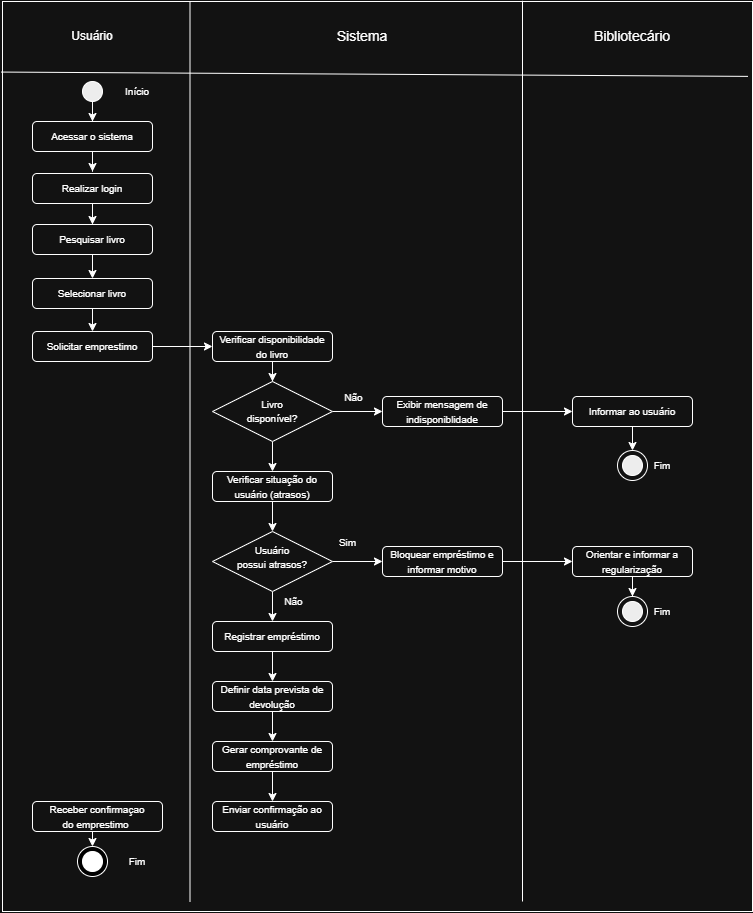

The diagram above was exported from draw.io. Its source (the exported page's mxGraphModel, read from the mxfile embedded in the PNG):
<mxGraphModel dx="703" dy="722" grid="1" gridSize="10" guides="1" tooltips="1" connect="1" arrows="1" fold="1" page="1" pageScale="1" pageWidth="827" pageHeight="1169" math="0" shadow="0">
  <root>
    <mxCell id="0" />
    <mxCell id="1" parent="0" />
    <mxCell id="9if8iMiHCfTAKpQS0xuz-56" parent="1" style="rounded=0;whiteSpace=wrap;html=1;" value="" vertex="1">
      <mxGeometry height="910" width="750" x="70" y="120" as="geometry" />
    </mxCell>
    <mxCell id="9if8iMiHCfTAKpQS0xuz-2" edge="1" parent="1" style="endArrow=none;html=1;rounded=0;exitX=-0.002;exitY=0.098;exitDx=0;exitDy=0;exitPerimeter=0;entryX=0.994;entryY=0.104;entryDx=0;entryDy=0;entryPerimeter=0;" value="">
      <mxGeometry height="50" relative="1" width="50" as="geometry">
        <mxPoint x="68.5" y="190.55999999999995" as="sourcePoint" />
        <mxPoint x="815.5" y="194.88" as="targetPoint" />
      </mxGeometry>
    </mxCell>
    <mxCell id="9if8iMiHCfTAKpQS0xuz-3" parent="1" style="text;html=1;whiteSpace=wrap;strokeColor=none;fillColor=none;align=center;verticalAlign=middle;rounded=0;" value="Usuário" vertex="1">
      <mxGeometry height="30" width="60" x="130" y="140" as="geometry" />
    </mxCell>
    <mxCell id="9if8iMiHCfTAKpQS0xuz-4" parent="1" style="text;html=1;whiteSpace=wrap;strokeColor=none;fillColor=none;align=center;verticalAlign=middle;rounded=0;fontSize=14;" value="Sistema" vertex="1">
      <mxGeometry height="30" width="60" x="400" y="140" as="geometry" />
    </mxCell>
    <mxCell id="9if8iMiHCfTAKpQS0xuz-5" parent="1" style="text;html=1;whiteSpace=wrap;strokeColor=none;fillColor=none;align=center;verticalAlign=middle;rounded=0;fontSize=14;" value="Bibliotecário" vertex="1">
      <mxGeometry height="30" width="60" x="670" y="140" as="geometry" />
    </mxCell>
    <mxCell id="9if8iMiHCfTAKpQS0xuz-6" edge="1" parent="1" style="endArrow=none;html=1;rounded=0;exitX=0.25;exitY=0;exitDx=0;exitDy=0;" value="">
      <mxGeometry height="50" relative="1" width="50" as="geometry">
        <mxPoint x="257.4999999999999" y="120" as="sourcePoint" />
        <mxPoint x="257.5" y="1020" as="targetPoint" />
      </mxGeometry>
    </mxCell>
    <mxCell id="9if8iMiHCfTAKpQS0xuz-7" edge="1" parent="1" style="endArrow=none;html=1;rounded=0;exitX=0.672;exitY=-0.001;exitDx=0;exitDy=0;exitPerimeter=0;" value="">
      <mxGeometry height="50" relative="1" width="50" as="geometry">
        <mxPoint x="590" y="119.27999999999997" as="sourcePoint" />
        <mxPoint x="590" y="1020" as="targetPoint" />
      </mxGeometry>
    </mxCell>
    <mxCell id="iqsDxIvQ2707McJId-52-11" edge="1" parent="1" source="9if8iMiHCfTAKpQS0xuz-8" style="edgeStyle=orthogonalEdgeStyle;rounded=0;orthogonalLoop=1;jettySize=auto;html=1;">
      <mxGeometry relative="1" as="geometry">
        <mxPoint x="160" y="290" as="targetPoint" />
      </mxGeometry>
    </mxCell>
    <mxCell id="9if8iMiHCfTAKpQS0xuz-8" parent="1" style="rounded=1;whiteSpace=wrap;html=1;" value="&lt;font style=&quot;font-size: 10px;&quot;&gt;Acessar o sistema&lt;/font&gt;" vertex="1">
      <mxGeometry height="30" width="120" x="100" y="240" as="geometry" />
    </mxCell>
    <mxCell id="9if8iMiHCfTAKpQS0xuz-14" edge="1" parent="1" source="9if8iMiHCfTAKpQS0xuz-9" style="edgeStyle=orthogonalEdgeStyle;rounded=0;orthogonalLoop=1;jettySize=auto;html=1;" target="9if8iMiHCfTAKpQS0xuz-12" value="">
      <mxGeometry relative="1" as="geometry" />
    </mxCell>
    <mxCell id="9if8iMiHCfTAKpQS0xuz-9" parent="1" style="rounded=1;whiteSpace=wrap;html=1;" value="&lt;font style=&quot;font-size: 10px;&quot;&gt;Verificar disponibilidade do livro&lt;/font&gt;" vertex="1">
      <mxGeometry height="30" width="120" x="280" y="450" as="geometry" />
    </mxCell>
    <mxCell id="iqsDxIvQ2707McJId-52-10" edge="1" parent="1" source="iqsDxIvQ2707McJId-52-1" style="edgeStyle=orthogonalEdgeStyle;rounded=0;orthogonalLoop=1;jettySize=auto;html=1;" target="9if8iMiHCfTAKpQS0xuz-8">
      <mxGeometry relative="1" as="geometry" />
    </mxCell>
    <mxCell id="iqsDxIvQ2707McJId-52-1" parent="1" style="ellipse;whiteSpace=wrap;html=1;shapeInside=1;aspect=fixed;strokeColor=light-dark(#000000,#FFFFFF);fillColor=#000000;" value="" vertex="1">
      <mxGeometry height="20" width="20" x="150" y="200" as="geometry" />
    </mxCell>
    <mxCell id="9if8iMiHCfTAKpQS0xuz-41" edge="1" parent="1" source="9if8iMiHCfTAKpQS0xuz-10" style="edgeStyle=orthogonalEdgeStyle;rounded=0;orthogonalLoop=1;jettySize=auto;html=1;" target="9if8iMiHCfTAKpQS0xuz-40" value="">
      <mxGeometry relative="1" as="geometry" />
    </mxCell>
    <mxCell id="9if8iMiHCfTAKpQS0xuz-10" parent="1" style="rounded=1;whiteSpace=wrap;html=1;" value="&lt;font style=&quot;font-size: 10px;&quot;&gt;Exibir mensagem de indisponiblidade&lt;/font&gt;" vertex="1">
      <mxGeometry height="30" width="120" x="450" y="515" as="geometry" />
    </mxCell>
    <mxCell id="9if8iMiHCfTAKpQS0xuz-15" edge="1" parent="1" source="9if8iMiHCfTAKpQS0xuz-12" style="edgeStyle=orthogonalEdgeStyle;rounded=0;orthogonalLoop=1;jettySize=auto;html=1;" target="9if8iMiHCfTAKpQS0xuz-10" value="">
      <mxGeometry relative="1" as="geometry" />
    </mxCell>
    <mxCell id="9if8iMiHCfTAKpQS0xuz-16" connectable="0" parent="9if8iMiHCfTAKpQS0xuz-15" style="edgeLabel;html=1;align=center;verticalAlign=middle;resizable=0;points=[];" value="&lt;font style=&quot;font-size: 10px;&quot;&gt;Não&lt;/font&gt;" vertex="1">
      <mxGeometry relative="1" x="-0.729" y="1" as="geometry">
        <mxPoint x="13" y="-14" as="offset" />
      </mxGeometry>
    </mxCell>
    <mxCell id="9if8iMiHCfTAKpQS0xuz-18" edge="1" parent="1" source="9if8iMiHCfTAKpQS0xuz-12" style="edgeStyle=orthogonalEdgeStyle;rounded=0;orthogonalLoop=1;jettySize=auto;html=1;" target="9if8iMiHCfTAKpQS0xuz-17" value="">
      <mxGeometry relative="1" as="geometry" />
    </mxCell>
    <mxCell id="9if8iMiHCfTAKpQS0xuz-12" parent="1" style="rhombus;whiteSpace=wrap;html=1;shapeInside=1;align=center;" value="&lt;font style=&quot;font-size: 10px;&quot;&gt;Livro disponível?&lt;/font&gt;" vertex="1">
      <mxGeometry height="60" width="120" x="280" y="500" as="geometry" />
    </mxCell>
    <mxCell id="iqsDxIvQ2707McJId-52-12" edge="1" parent="1" source="iqsDxIvQ2707McJId-52-5" style="edgeStyle=orthogonalEdgeStyle;rounded=0;orthogonalLoop=1;jettySize=auto;html=1;entryX=0.5;entryY=0;entryDx=0;entryDy=0;" target="iqsDxIvQ2707McJId-52-6">
      <mxGeometry relative="1" as="geometry" />
    </mxCell>
    <mxCell id="iqsDxIvQ2707McJId-52-5" parent="1" style="rounded=1;whiteSpace=wrap;html=1;" value="&lt;span style=&quot;font-size: 10px;&quot;&gt;Realizar login&lt;/span&gt;" vertex="1">
      <mxGeometry height="30" width="120" x="100" y="292" as="geometry" />
    </mxCell>
    <mxCell id="iqsDxIvQ2707McJId-52-19" edge="1" parent="1" source="iqsDxIvQ2707McJId-52-6" style="edgeStyle=orthogonalEdgeStyle;rounded=0;orthogonalLoop=1;jettySize=auto;html=1;exitX=0.5;exitY=1;exitDx=0;exitDy=0;entryX=0.5;entryY=0;entryDx=0;entryDy=0;" target="iqsDxIvQ2707McJId-52-8">
      <mxGeometry relative="1" as="geometry" />
    </mxCell>
    <mxCell id="iqsDxIvQ2707McJId-52-6" parent="1" style="rounded=1;whiteSpace=wrap;html=1;" value="&lt;span style=&quot;font-size: 10px;&quot;&gt;Pesquisar livro&lt;/span&gt;" vertex="1">
      <mxGeometry height="30" width="120" x="100" y="343" as="geometry" />
    </mxCell>
    <mxCell id="9if8iMiHCfTAKpQS0xuz-21" edge="1" parent="1" source="9if8iMiHCfTAKpQS0xuz-17" style="edgeStyle=orthogonalEdgeStyle;rounded=0;orthogonalLoop=1;jettySize=auto;html=1;" target="9if8iMiHCfTAKpQS0xuz-19" value="">
      <mxGeometry relative="1" as="geometry" />
    </mxCell>
    <mxCell id="9if8iMiHCfTAKpQS0xuz-17" parent="1" style="rounded=1;whiteSpace=wrap;html=1;" value="&lt;span style=&quot;font-size: 10px;&quot;&gt;Verificar situação do usuário (atrasos)&lt;/span&gt;" vertex="1">
      <mxGeometry height="30" width="120" x="280" y="590" as="geometry" />
    </mxCell>
    <mxCell id="9if8iMiHCfTAKpQS0xuz-23" edge="1" parent="1" source="9if8iMiHCfTAKpQS0xuz-19" style="edgeStyle=orthogonalEdgeStyle;rounded=0;orthogonalLoop=1;jettySize=auto;html=1;" target="9if8iMiHCfTAKpQS0xuz-22" value="">
      <mxGeometry relative="1" as="geometry" />
    </mxCell>
    <mxCell id="9if8iMiHCfTAKpQS0xuz-36" connectable="0" parent="9if8iMiHCfTAKpQS0xuz-23" style="edgeLabel;html=1;align=center;verticalAlign=middle;resizable=0;points=[];" value="&lt;font style=&quot;font-size: 10px;&quot;&gt;Não&lt;/font&gt;" vertex="1">
      <mxGeometry relative="1" x="-0.6277" y="1" as="geometry">
        <mxPoint x="19" as="offset" />
      </mxGeometry>
    </mxCell>
    <mxCell id="9if8iMiHCfTAKpQS0xuz-33" edge="1" parent="1" source="9if8iMiHCfTAKpQS0xuz-19" style="edgeStyle=orthogonalEdgeStyle;rounded=0;orthogonalLoop=1;jettySize=auto;html=1;" target="9if8iMiHCfTAKpQS0xuz-32" value="">
      <mxGeometry relative="1" as="geometry" />
    </mxCell>
    <mxCell id="9if8iMiHCfTAKpQS0xuz-34" connectable="0" parent="9if8iMiHCfTAKpQS0xuz-33" style="edgeLabel;html=1;align=center;verticalAlign=middle;resizable=0;points=[];" value="&lt;font style=&quot;font-size: 10px;&quot;&gt;Sim&lt;/font&gt;" vertex="1">
      <mxGeometry relative="1" x="-0.299" y="2" as="geometry">
        <mxPoint x="-4" y="-18" as="offset" />
      </mxGeometry>
    </mxCell>
    <mxCell id="9if8iMiHCfTAKpQS0xuz-19" parent="1" style="rhombus;whiteSpace=wrap;html=1;shapeInside=1;" value="&lt;font style=&quot;font-size: 10px;&quot;&gt;Usuário possui atrasos?&lt;/font&gt;" vertex="1">
      <mxGeometry height="60" width="120" x="280" y="650" as="geometry" />
    </mxCell>
    <mxCell id="9if8iMiHCfTAKpQS0xuz-27" edge="1" parent="1" source="9if8iMiHCfTAKpQS0xuz-22" style="edgeStyle=orthogonalEdgeStyle;rounded=0;orthogonalLoop=1;jettySize=auto;html=1;entryX=0.5;entryY=0;entryDx=0;entryDy=0;" target="9if8iMiHCfTAKpQS0xuz-24" value="">
      <mxGeometry relative="1" as="geometry" />
    </mxCell>
    <mxCell id="9if8iMiHCfTAKpQS0xuz-22" parent="1" style="rounded=1;whiteSpace=wrap;html=1;" value="&lt;span style=&quot;font-size: 10px;&quot;&gt;Registrar empréstimo&lt;/span&gt;" vertex="1">
      <mxGeometry height="30" width="120" x="280" y="740" as="geometry" />
    </mxCell>
    <mxCell id="iqsDxIvQ2707McJId-52-20" edge="1" parent="1" source="iqsDxIvQ2707McJId-52-9" style="edgeStyle=orthogonalEdgeStyle;rounded=0;orthogonalLoop=1;jettySize=auto;html=1;entryX=0;entryY=0.5;entryDx=0;entryDy=0;" target="9if8iMiHCfTAKpQS0xuz-9">
      <mxGeometry relative="1" as="geometry" />
    </mxCell>
    <mxCell id="iqsDxIvQ2707McJId-52-9" parent="1" style="rounded=1;whiteSpace=wrap;html=1;" value="&lt;span style=&quot;font-size: 10px;&quot;&gt;Solicitar emprestimo&lt;/span&gt;" vertex="1">
      <mxGeometry height="30" width="120" x="100" y="450" as="geometry" />
    </mxCell>
    <mxCell id="iqsDxIvQ2707McJId-52-21" edge="1" parent="1" source="iqsDxIvQ2707McJId-52-8" style="edgeStyle=orthogonalEdgeStyle;rounded=0;orthogonalLoop=1;jettySize=auto;html=1;exitX=0.5;exitY=1;exitDx=0;exitDy=0;entryX=0.5;entryY=0;entryDx=0;entryDy=0;" target="iqsDxIvQ2707McJId-52-9">
      <mxGeometry relative="1" as="geometry" />
    </mxCell>
    <mxCell id="iqsDxIvQ2707McJId-52-8" parent="1" style="rounded=1;whiteSpace=wrap;html=1;" value="&lt;span style=&quot;font-size: 10px;&quot;&gt;Selecionar livro&lt;/span&gt;" vertex="1">
      <mxGeometry height="30" width="120" x="100" y="397" as="geometry" />
    </mxCell>
    <mxCell id="9if8iMiHCfTAKpQS0xuz-30" edge="1" parent="1" source="9if8iMiHCfTAKpQS0xuz-24" style="edgeStyle=orthogonalEdgeStyle;rounded=0;orthogonalLoop=1;jettySize=auto;html=1;exitX=0.5;exitY=1;exitDx=0;exitDy=0;entryX=0.5;entryY=0;entryDx=0;entryDy=0;" target="9if8iMiHCfTAKpQS0xuz-25">
      <mxGeometry relative="1" as="geometry" />
    </mxCell>
    <mxCell id="9if8iMiHCfTAKpQS0xuz-24" parent="1" style="rounded=1;whiteSpace=wrap;html=1;" value="&lt;span style=&quot;font-size: 10px;&quot;&gt;Definir data prevista de devolução&lt;/span&gt;" vertex="1">
      <mxGeometry height="30" width="120" x="280" y="800" as="geometry" />
    </mxCell>
    <mxCell id="9if8iMiHCfTAKpQS0xuz-28" edge="1" parent="1" source="9if8iMiHCfTAKpQS0xuz-25" style="edgeStyle=orthogonalEdgeStyle;rounded=0;orthogonalLoop=1;jettySize=auto;html=1;" target="9if8iMiHCfTAKpQS0xuz-26" value="">
      <mxGeometry relative="1" as="geometry" />
    </mxCell>
    <mxCell id="9if8iMiHCfTAKpQS0xuz-25" parent="1" style="rounded=1;whiteSpace=wrap;html=1;" value="&lt;span style=&quot;font-size: 10px;&quot;&gt;Gerar comprovante de empréstimo&lt;/span&gt;" vertex="1">
      <mxGeometry height="30" width="120" x="280" y="860" as="geometry" />
    </mxCell>
    <mxCell id="9if8iMiHCfTAKpQS0xuz-26" parent="1" style="rounded=1;whiteSpace=wrap;html=1;" value="&lt;span style=&quot;font-size: 10px;&quot;&gt;Enviar confirmação ao usuário&lt;/span&gt;" vertex="1">
      <mxGeometry height="30" width="120" x="280" y="920" as="geometry" />
    </mxCell>
    <mxCell id="9if8iMiHCfTAKpQS0xuz-39" edge="1" parent="1" source="9if8iMiHCfTAKpQS0xuz-32" style="edgeStyle=orthogonalEdgeStyle;rounded=0;orthogonalLoop=1;jettySize=auto;html=1;" target="9if8iMiHCfTAKpQS0xuz-38" value="">
      <mxGeometry relative="1" as="geometry" />
    </mxCell>
    <mxCell id="9if8iMiHCfTAKpQS0xuz-32" parent="1" style="rounded=1;whiteSpace=wrap;html=1;" value="&lt;span style=&quot;font-size: 10px;&quot;&gt;Bloquear empréstimo e informar motivo&lt;/span&gt;" vertex="1">
      <mxGeometry height="30" width="120" x="450" y="665" as="geometry" />
    </mxCell>
    <mxCell id="9if8iMiHCfTAKpQS0xuz-48" edge="1" parent="1" source="9if8iMiHCfTAKpQS0xuz-38" style="edgeStyle=orthogonalEdgeStyle;rounded=0;orthogonalLoop=1;jettySize=auto;html=1;" target="9if8iMiHCfTAKpQS0xuz-46" value="">
      <mxGeometry relative="1" as="geometry" />
    </mxCell>
    <mxCell id="9if8iMiHCfTAKpQS0xuz-38" parent="1" style="rounded=1;whiteSpace=wrap;html=1;" value="&lt;span style=&quot;font-size: 10px;&quot;&gt;Orientar e informar a regularização&lt;/span&gt;" vertex="1">
      <mxGeometry height="30" width="120" x="640" y="665" as="geometry" />
    </mxCell>
    <mxCell id="9if8iMiHCfTAKpQS0xuz-43" edge="1" parent="1" source="9if8iMiHCfTAKpQS0xuz-40" style="edgeStyle=orthogonalEdgeStyle;rounded=0;orthogonalLoop=1;jettySize=auto;html=1;entryX=0.5;entryY=0;entryDx=0;entryDy=0;" target="9if8iMiHCfTAKpQS0xuz-44" value="">
      <mxGeometry relative="1" as="geometry" />
    </mxCell>
    <mxCell id="9if8iMiHCfTAKpQS0xuz-40" parent="1" style="rounded=1;whiteSpace=wrap;html=1;" value="&lt;span style=&quot;font-size: 10px;&quot;&gt;Informar ao usuário&lt;/span&gt;" vertex="1">
      <mxGeometry height="30" width="120" x="640" y="515" as="geometry" />
    </mxCell>
    <mxCell id="9if8iMiHCfTAKpQS0xuz-42" parent="1" style="ellipse;whiteSpace=wrap;html=1;shapeInside=1;aspect=fixed;strokeColor=light-dark(#000000,#FFFFFF);gradientColor=none;fillColor=#000000;" value="" vertex="1">
      <mxGeometry height="20" width="20" x="690" y="574" as="geometry" />
    </mxCell>
    <mxCell id="iqsDxIvQ2707McJId-52-22" parent="1" style="ellipse;whiteSpace=wrap;html=1;shapeInside=1;aspect=fixed;strokeColor=light-dark(#000000,#FFFFFF);fillColor=light-dark(#000000,#000000);" value="" vertex="1">
      <mxGeometry height="30" width="30" x="145" y="965" as="geometry" />
    </mxCell>
    <mxCell id="9if8iMiHCfTAKpQS0xuz-44" parent="1" style="ellipse;whiteSpace=wrap;html=1;shapeInside=1;aspect=fixed;strokeColor=light-dark(#000000,#FFFFFF);fontColor=default;fillColor=none;" value="" vertex="1">
      <mxGeometry height="30" width="30" x="685" y="569" as="geometry" />
    </mxCell>
    <mxCell id="iqsDxIvQ2707McJId-52-23" parent="1" style="ellipse;whiteSpace=wrap;html=1;shapeInside=1;aspect=fixed;fillColor=light-dark(#FFFFFF,#FFFFFF);" value="" vertex="1">
      <mxGeometry height="20" width="20" x="150" y="970" as="geometry" />
    </mxCell>
    <mxCell id="9if8iMiHCfTAKpQS0xuz-45" parent="1" style="ellipse;whiteSpace=wrap;html=1;shapeInside=1;aspect=fixed;strokeColor=light-dark(#000000,#FFFFFF);gradientColor=none;fillColor=#000000;" value="" vertex="1">
      <mxGeometry height="20" width="20" x="690" y="720" as="geometry" />
    </mxCell>
    <mxCell id="9if8iMiHCfTAKpQS0xuz-46" parent="1" style="ellipse;whiteSpace=wrap;html=1;shapeInside=1;aspect=fixed;strokeColor=light-dark(#000000,#FFFFFF);fontColor=default;fillColor=none;" value="" vertex="1">
      <mxGeometry height="30" width="30" x="685" y="715" as="geometry" />
    </mxCell>
    <mxCell id="iqsDxIvQ2707McJId-52-30" edge="1" parent="1" source="iqsDxIvQ2707McJId-52-25" style="edgeStyle=orthogonalEdgeStyle;rounded=0;orthogonalLoop=1;jettySize=auto;html=1;exitX=0.5;exitY=1;exitDx=0;exitDy=0;entryX=0.5;entryY=0;entryDx=0;entryDy=0;" target="iqsDxIvQ2707McJId-52-22">
      <mxGeometry relative="1" as="geometry" />
    </mxCell>
    <mxCell id="iqsDxIvQ2707McJId-52-25" parent="1" style="rounded=1;whiteSpace=wrap;html=1;" value="&lt;span style=&quot;font-size: 10px;&quot;&gt;Receber confirmaçao&lt;/span&gt;&lt;div&gt;&lt;span style=&quot;font-size: 10px;&quot;&gt;do emprestimo&amp;nbsp;&lt;/span&gt;&lt;/div&gt;" vertex="1">
      <mxGeometry height="30" width="130" x="100" y="920" as="geometry" />
    </mxCell>
    <mxCell id="9if8iMiHCfTAKpQS0xuz-49" parent="1" style="text;html=1;whiteSpace=wrap;strokeColor=none;fillColor=none;align=center;verticalAlign=middle;rounded=0;fontSize=10;" value="Início" vertex="1">
      <mxGeometry height="30" width="70" x="170" y="195" as="geometry" />
    </mxCell>
    <mxCell id="9if8iMiHCfTAKpQS0xuz-50" parent="1" style="text;html=1;whiteSpace=wrap;strokeColor=none;fillColor=none;align=center;verticalAlign=middle;rounded=0;fontSize=10;" value="Fim" vertex="1">
      <mxGeometry height="30" width="60" x="700" y="569" as="geometry" />
    </mxCell>
    <mxCell id="9if8iMiHCfTAKpQS0xuz-53" parent="1" style="text;html=1;whiteSpace=wrap;strokeColor=none;fillColor=none;align=center;verticalAlign=middle;rounded=0;fontSize=10;" value="Fim" vertex="1">
      <mxGeometry height="30" width="60" x="700" y="715" as="geometry" />
    </mxCell>
    <mxCell id="9if8iMiHCfTAKpQS0xuz-58" parent="1" style="text;html=1;whiteSpace=wrap;strokeColor=none;fillColor=none;align=center;verticalAlign=middle;rounded=0;fontSize=10;" value="Fim" vertex="1">
      <mxGeometry height="30" width="60" x="175" y="965" as="geometry" />
    </mxCell>
  </root>
</mxGraphModel>